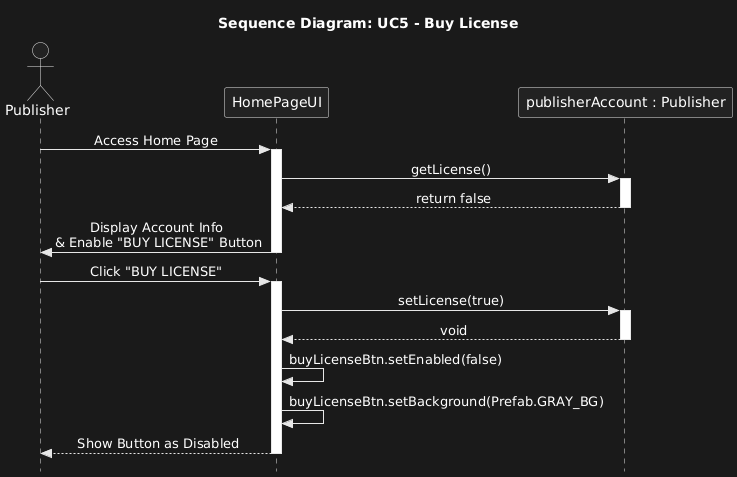

The diagram above was rendered by PlantUML. Its source (embedded in the PNG):
@startuml
title Sequence Diagram: UC5 - Buy License
skinparam style strictuml
skinparam sequenceMessageAlign center

actor Publisher
participant "HomePageUI" as UI
participant "publisherAccount : Publisher" as User

' Precondition: Publisher is logged in and does not have an active license
Publisher -> UI : Access Home Page
activate UI

' UI checks current license status during initialization
UI -> User : getLicense()
activate User
User --> UI : return false
deactivate User

UI -> Publisher : Display Account Info \n& Enable "BUY LICENSE" Button
deactivate UI

' Step 1: User Action
Publisher -> UI : Click "BUY LICENSE"
activate UI

' Step 2: Update User Model (Logic from HomePage.java)
UI -> User : setLicense(true)
activate User
User --> UI : void
deactivate User

' Step 3: Update UI State
UI -> UI : buyLicenseBtn.setEnabled(false)
UI -> UI : buyLicenseBtn.setBackground(Prefab.GRAY_BG)

UI --> Publisher : Show Button as Disabled
deactivate UI
@enduml